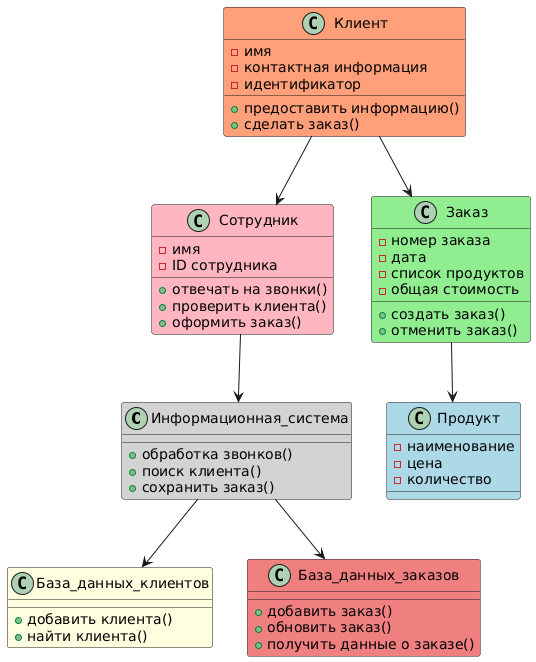

The diagram above was rendered by PlantUML. Its source (embedded in the PNG):
@startuml
class Информационная_система #LightGray {
  + обработка звонков()
  + поиск клиента()
  + сохранить заказ()
}

class Сотрудник #LightPink {
  - имя
  - ID сотрудника
  + отвечать на звонки()
  + проверить клиента()
  + оформить заказ()
}

class Клиент #LightSalmon {
  - имя
  - контактная информация
  - идентификатор
  + предоставить информацию()
  + сделать заказ()
}

class Заказ #LightGreen {
  - номер заказа
  - дата
  - список продуктов
  - общая стоимость
  + создать заказ()
  + отменить заказ()
}

class Продукт #LightBlue {
  - наименование
  - цена
  - количество
}

class База_данных_клиентов #LightYellow {
  + добавить клиента()
  + найти клиента()
}

class База_данных_заказов #LightCoral {
  + добавить заказ()
  + обновить заказ()
  + получить данные о заказе()
}

Клиент --> Сотрудник
Информационная_система --> База_данных_клиентов
Сотрудник --> Информационная_система
Информационная_система --> База_данных_заказов

Клиент --> Заказ
Заказ --> Продукт
@enduml